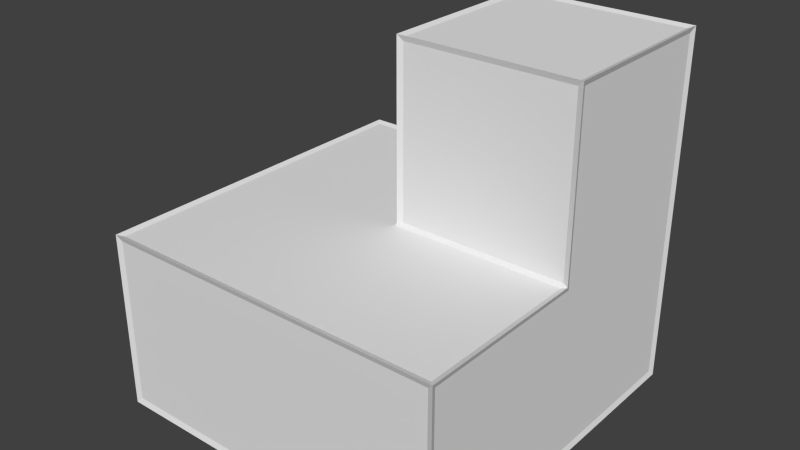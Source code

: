 # Source: stairsCornerOut.blend  (saved by Blender 2.71.0; exported with 4.5.12 LTS)
import bpy
from mathutils import Matrix  # noqa: F401  (used for matrix-valued properties, if any)

bpy.ops.wm.read_factory_settings(use_empty=True)
scene = bpy.context.scene
scene.name = 'Scene'

# ---- collections
col_collection_1 = bpy.data.collections.new('Collection 1'); scene.collection.children.link(col_collection_1)

# ---- materials (node trees are filled in below, after node groups)
mat_material = bpy.data.materials.new('Material')
mat_material.alpha_threshold = 0.0
mat_material.use_transparent_shadow = False
mat_material.roughness = 0.5
mat_material.line_color = (0.0, 0.0, 0.0, 1.0)

# ---- material node trees

# ---- world
world_world = bpy.data.worlds.new('World'); scene.world = world_world
world_world.color = (0.05088, 0.05088, 0.05088)
world_world.use_sun_shadow = False
world_world.sun_shadow_jitter_overblur = 0.0
world_world.cycles.sampling_method = 'MANUAL'
world_world.cycles.sample_map_resolution = 256

# ---- meshes
me_cube = bpy.data.meshes.new('Cube')
me_cube.from_pydata([(0.5, 0.5, -0.5), (0.5, -0.5, -0.5), (-0.5, -0.5, -0.5), (-0.5, 0.5, -0.5), (0.5, -0.5, 0.0), (-0.5, -0.5, 0.0), (-0.5, 0.5, 0.0), (0.5, -3.278e-07, 0.0), (1.192e-07, 0.5, 0.0), (-7.451e-08, -1.192e-07, 0.0), (0.5, 0.5, 0.5), (0.5, -3.278e-07, 0.5), (1.192e-07, 0.5, 0.5), (-7.451e-08, -1.192e-07, 0.5)], [], [(3, 0, 1, 2), (4, 5, 2, 1), (9, 7, 11, 13), (4, 7, 9, 8, 6, 5), (5, 6, 3, 2), (10, 12, 13, 11), (8, 9, 13, 12), (1, 0, 10, 11, 7, 4), (3, 6, 8, 12, 10, 0)])
_uv = me_cube.uv_layers.new(name='UVMap')
_uv.uv.foreach_set('vector', [2.086e-07, 1.0, 1.0, 1.0, 1.0, 5.96e-08, -8.941e-08, 1.788e-07, 1.0, 0.5, -2.086e-07, 0.5, -8.941e-08, 5.96e-08, 1.0, 5.96e-08, 0.5, 0.5, 1.0, 0.5, 1.0, 1.0, 0.5, 1.0, 1.0, -2.98e-07, 1.0, 0.5, 0.5, 0.5, 0.5, 1.0, 2.98e-08, 1.0, -2.086e-07, 1.788e-07, 1.49e-07, 0.5, 1.0, 0.5, 1.0, 5.96e-08, 1.49e-07, 5.96e-08, 1.0, 1.0, 0.5, 1.0, 0.5, 0.5, 1.0, 0.5, 1.0, 0.5, 0.5, 0.5, 0.5, 1.0, 1.0, 1.0, 2.98e-08, 5.96e-08, 1.0, 5.96e-08, 1.0, 1.0, 0.5, 1.0, 0.5, 0.5, -3.278e-07, 0.5, 2.086e-07, 5.96e-08, 2.98e-08, 0.5, 0.5, 0.5, 0.5, 1.0, 1.0, 1.0, 1.0, 5.96e-08])
me_cube.materials.append(mat_material)
me_cube.use_remesh_preserve_volume = False
me_cube.use_remesh_preserve_attributes = False
me_cube.use_mirror_vertex_groups = False
me_cube.update()
me_cube_001 = bpy.data.meshes.new('Cube.001')
me_cube_001.from_pydata([(0.4942, 0.4942, -0.4942), (0.5058, 0.5058, -0.5058), (0.4942, -0.4942, -0.4942), (0.5058, -0.5058, -0.5058), (-0.4942, -0.4942, -0.4942), (-0.5058, -0.5058, -0.5058), (-0.4942, 0.4942, -0.4942), (-0.5058, 0.5058, -0.5058), (0.4942, -0.4942, -0.005773), (0.5058, -0.5058, 0.005773), (-0.4942, -0.4942, -0.005773), (-0.5058, -0.5058, 0.005773), (-0.4942, 0.4942, -0.005773), (-0.5058, 0.5058, 0.005773), (0.4942, 0.005773, -0.005773), (0.5058, -0.005774, 0.005773), (0.005774, 0.4942, -0.005773), (-0.005773, 0.5058, 0.005773), (0.005773, 0.005773, -0.005773), (-0.005774, -0.005774, 0.005773), (0.4942, 0.4942, 0.4942), (0.5058, 0.5058, 0.5058), (0.4942, 0.005773, 0.4942), (0.5058, -0.005774, 0.5058), (0.005774, 0.4942, 0.4942), (-0.005773, 0.5058, 0.5058), (0.005773, 0.005773, 0.4942), (-0.005774, -0.005774, 0.5058), (-0.49, 0.49, -0.5), (0.49, 0.49, -0.5), (0.49, -0.49, -0.5), (-0.49, -0.49, -0.5), (0.49, -0.5, -0.01), (-0.49, -0.5, -0.01), (-0.49, -0.5, -0.49), (0.49, -0.5, -0.49), (0.01, -1.234e-07, 0.01), (0.49, -3.237e-07, 0.01), (0.49, -3.237e-07, 0.49), (0.01, -1.234e-07, 0.49), (0.49, -0.49, 0.0), (0.49, -0.01, 0.0), (-0.01, -0.01, 0.0), (-0.01, 0.49, 0.0), (-0.49, 0.49, 0.0), (-0.49, -0.49, 0.0), (-0.5, -0.49, -0.01), (-0.5, 0.49, -0.01), (-0.5, 0.49, -0.49), (-0.5, -0.49, -0.49), (0.49, 0.49, 0.5), (0.01, 0.49, 0.5), (0.01, 0.01, 0.5), (0.49, 0.01, 0.5), (1.153e-07, 0.49, 0.01), (-7.063e-08, 0.01, 0.01), (-7.063e-08, 0.01, 0.49), (1.153e-07, 0.49, 0.49), (0.5, -0.49, -0.49), (0.5, 0.49, -0.49), (0.5, 0.49, 0.49), (0.5, 0.01, 0.49), (0.5, 0.01, -0.01), (0.5, -0.49, -0.01), (-0.49, 0.5, -0.49), (-0.49, 0.5, -0.01), (0.01, 0.5, -0.01), (0.01, 0.5, 0.49), (0.49, 0.5, 0.49), (0.49, 0.5, -0.49)], [], [(28, 29, 0, 6), (29, 28, 7, 1), (29, 30, 2, 0), (30, 29, 1, 3), (30, 31, 4, 2), (31, 30, 3, 5), (31, 28, 6, 4), (28, 31, 5, 7), (32, 33, 10, 8), (33, 32, 9, 11), (33, 34, 4, 10), (34, 33, 11, 5), (34, 35, 2, 4), (35, 34, 5, 3), (35, 32, 8, 2), (32, 35, 3, 9), (36, 37, 14, 18), (37, 36, 19, 15), (37, 38, 22, 14), (38, 37, 15, 23), (38, 39, 26, 22), (39, 38, 23, 27), (39, 36, 18, 26), (36, 39, 27, 19), (40, 41, 14, 8), (41, 40, 9, 15), (41, 42, 18, 14), (42, 41, 15, 19), (42, 43, 16, 18), (43, 42, 19, 17), (43, 44, 12, 16), (44, 43, 17, 13), (44, 45, 10, 12), (45, 44, 13, 11), (45, 40, 8, 10), (40, 45, 11, 9), (46, 47, 12, 10), (47, 46, 11, 13), (47, 48, 6, 12), (48, 47, 13, 7), (48, 49, 4, 6), (49, 48, 7, 5), (49, 46, 10, 4), (46, 49, 5, 11), (50, 51, 24, 20), (51, 50, 21, 25), (51, 52, 26, 24), (52, 51, 25, 27), (52, 53, 22, 26), (53, 52, 27, 23), (53, 50, 20, 22), (50, 53, 23, 21), (54, 55, 18, 16), (55, 54, 17, 19), (55, 56, 26, 18), (56, 55, 19, 27), (56, 57, 24, 26), (57, 56, 27, 25), (57, 54, 16, 24), (54, 57, 25, 17), (58, 59, 0, 2), (59, 58, 3, 1), (59, 60, 20, 0), (60, 59, 1, 21), (60, 61, 22, 20), (61, 60, 21, 23), (61, 62, 14, 22), (62, 61, 23, 15), (62, 63, 8, 14), (63, 62, 15, 9), (63, 58, 2, 8), (58, 63, 9, 3), (64, 65, 12, 6), (65, 64, 7, 13), (65, 66, 16, 12), (66, 65, 13, 17), (66, 67, 24, 16), (67, 66, 17, 25), (67, 68, 20, 24), (68, 67, 25, 21), (68, 69, 0, 20), (69, 68, 21, 1), (69, 64, 6, 0), (64, 69, 1, 7)])
_uv = me_cube_001.uv_layers.new(name='UVMap')
_uv.uv.foreach_set('vector', [2.086e-07, 1.0, 1.0, 1.0, 1.0, 1.0, 2.086e-07, 1.0, 1.0, 1.0, 2.086e-07, 1.0, 2.086e-07, 1.0, 1.0, 1.0, 1.0, 1.0, 1.0, 5.96e-08, 1.0, 5.96e-08, 1.0, 1.0, 1.0, 5.96e-08, 1.0, 1.0, 1.0, 1.0, 1.0, 5.96e-08, 1.0, 5.96e-08, -8.941e-08, 1.788e-07, -8.941e-08, 1.788e-07, 1.0, 5.96e-08, -8.941e-08, 1.788e-07, 1.0, 5.96e-08, 1.0, 5.96e-08, -8.941e-08, 1.788e-07, -8.941e-08, 1.788e-07, 2.086e-07, 1.0, 2.086e-07, 1.0, -8.941e-08, 1.788e-07, 2.086e-07, 1.0, -8.941e-08, 1.788e-07, -8.941e-08, 1.788e-07, 2.086e-07, 1.0, 1.0, 0.5, -2.086e-07, 0.5, -2.086e-07, 0.5, 1.0, 0.5, -2.086e-07, 0.5, 1.0, 0.5, 1.0, 0.5, -2.086e-07, 0.5, -2.086e-07, 0.5, -8.941e-08, 5.96e-08, -8.941e-08, 5.96e-08, -2.086e-07, 0.5, -8.941e-08, 5.96e-08, -2.086e-07, 0.5, -2.086e-07, 0.5, -8.941e-08, 5.96e-08, -8.941e-08, 5.96e-08, 1.0, 5.96e-08, 1.0, 5.96e-08, -8.941e-08, 5.96e-08, 1.0, 5.96e-08, -8.941e-08, 5.96e-08, -8.941e-08, 5.96e-08, 1.0, 5.96e-08, 1.0, 5.96e-08, 1.0, 0.5, 1.0, 0.5, 1.0, 5.96e-08, 1.0, 0.5, 1.0, 5.96e-08, 1.0, 5.96e-08, 1.0, 0.5, 0.5, 0.5, 1.0, 0.5, 1.0, 0.5, 0.5, 0.5, 1.0, 0.5, 0.5, 0.5, 0.5, 0.5, 1.0, 0.5, 1.0, 0.5, 1.0, 1.0, 1.0, 1.0, 1.0, 0.5, 1.0, 1.0, 1.0, 0.5, 1.0, 0.5, 1.0, 1.0, 1.0, 1.0, 0.5, 1.0, 0.5, 1.0, 1.0, 1.0, 0.5, 1.0, 1.0, 1.0, 1.0, 1.0, 0.5, 1.0, 0.5, 1.0, 0.5, 0.5, 0.5, 0.5, 0.5, 1.0, 0.5, 0.5, 0.5, 1.0, 0.5, 1.0, 0.5, 0.5, 1.0, -2.98e-07, 1.0, 0.5, 1.0, 0.5, 1.0, -2.98e-07, 1.0, 0.5, 1.0, -2.98e-07, 1.0, -2.98e-07, 1.0, 0.5, 1.0, 0.5, 0.5, 0.5, 0.5, 0.5, 1.0, 0.5, 0.5, 0.5, 1.0, 0.5, 1.0, 0.5, 0.5, 0.5, 0.5, 0.5, 0.5, 1.0, 0.5, 1.0, 0.5, 0.5, 0.5, 1.0, 0.5, 0.5, 0.5, 0.5, 0.5, 1.0, 0.5, 1.0, 2.98e-08, 1.0, 2.98e-08, 1.0, 0.5, 1.0, 2.98e-08, 1.0, 0.5, 1.0, 0.5, 1.0, 2.98e-08, 1.0, 2.98e-08, 1.0, -2.086e-07, 1.788e-07, -2.086e-07, 1.788e-07, 2.98e-08, 1.0, -2.086e-07, 1.788e-07, 2.98e-08, 1.0, 2.98e-08, 1.0, -2.086e-07, 1.788e-07, -2.086e-07, 1.788e-07, 1.0, -2.98e-07, 1.0, -2.98e-07, -2.086e-07, 1.788e-07, 1.0, -2.98e-07, -2.086e-07, 1.788e-07, -2.086e-07, 1.788e-07, 1.0, -2.98e-07, 1.49e-07, 0.5, 1.0, 0.5, 1.0, 0.5, 1.49e-07, 0.5, 1.0, 0.5, 1.49e-07, 0.5, 1.49e-07, 0.5, 1.0, 0.5, 1.0, 0.5, 1.0, 5.96e-08, 1.0, 5.96e-08, 1.0, 0.5, 1.0, 5.96e-08, 1.0, 0.5, 1.0, 0.5, 1.0, 5.96e-08, 1.0, 5.96e-08, 1.49e-07, 5.96e-08, 1.49e-07, 5.96e-08, 1.0, 5.96e-08, 1.49e-07, 5.96e-08, 1.0, 5.96e-08, 1.0, 5.96e-08, 1.49e-07, 5.96e-08, 1.49e-07, 5.96e-08, 1.49e-07, 0.5, 1.49e-07, 0.5, 1.49e-07, 5.96e-08, 1.49e-07, 0.5, 1.49e-07, 5.96e-08, 1.49e-07, 5.96e-08, 1.49e-07, 0.5, 1.0, 1.0, 0.5, 1.0, 0.5, 1.0, 1.0, 1.0, 0.5, 1.0, 1.0, 1.0, 1.0, 1.0, 0.5, 1.0, 0.5, 1.0, 0.5, 0.5, 0.5, 0.5, 0.5, 1.0, 0.5, 0.5, 0.5, 1.0, 0.5, 1.0, 0.5, 0.5, 0.5, 0.5, 1.0, 0.5, 1.0, 0.5, 0.5, 0.5, 1.0, 0.5, 0.5, 0.5, 0.5, 0.5, 1.0, 0.5, 1.0, 0.5, 1.0, 1.0, 1.0, 1.0, 1.0, 0.5, 1.0, 1.0, 1.0, 0.5, 1.0, 0.5, 1.0, 1.0, 1.0, 0.5, 0.5, 0.5, 0.5, 0.5, 1.0, 0.5, 0.5, 0.5, 1.0, 0.5, 1.0, 0.5, 0.5, 0.5, 0.5, 0.5, 0.5, 1.0, 0.5, 1.0, 0.5, 0.5, 0.5, 1.0, 0.5, 0.5, 0.5, 0.5, 0.5, 1.0, 0.5, 1.0, 1.0, 1.0, 1.0, 1.0, 0.5, 1.0, 1.0, 1.0, 0.5, 1.0, 0.5, 1.0, 1.0, 1.0, 1.0, 1.0, 1.0, 0.5, 1.0, 0.5, 1.0, 1.0, 1.0, 0.5, 1.0, 1.0, 1.0, 1.0, 1.0, 0.5, 2.98e-08, 5.96e-08, 1.0, 5.96e-08, 1.0, 5.96e-08, 2.98e-08, 5.96e-08, 1.0, 5.96e-08, 2.98e-08, 5.96e-08, 2.98e-08, 5.96e-08, 1.0, 5.96e-08, 1.0, 5.96e-08, 1.0, 1.0, 1.0, 1.0, 1.0, 5.96e-08, 1.0, 1.0, 1.0, 5.96e-08, 1.0, 5.96e-08, 1.0, 1.0, 1.0, 1.0, 0.5, 1.0, 0.5, 1.0, 1.0, 1.0, 0.5, 1.0, 1.0, 1.0, 1.0, 1.0, 0.5, 1.0, 0.5, 1.0, 0.5, 0.5, 0.5, 0.5, 0.5, 1.0, 0.5, 0.5, 0.5, 1.0, 0.5, 1.0, 0.5, 0.5, 0.5, 0.5, -3.278e-07, 0.5, -3.278e-07, 0.5, 0.5, 0.5, -3.278e-07, 0.5, 0.5, 0.5, 0.5, 0.5, -3.278e-07, 0.5, -3.278e-07, 0.5, 2.98e-08, 5.96e-08, 2.98e-08, 5.96e-08, -3.278e-07, 0.5, 2.98e-08, 5.96e-08, -3.278e-07, 0.5, -3.278e-07, 0.5, 2.98e-08, 5.96e-08, 2.086e-07, 5.96e-08, 2.98e-08, 0.5, 2.98e-08, 0.5, 2.086e-07, 5.96e-08, 2.98e-08, 0.5, 2.086e-07, 5.96e-08, 2.086e-07, 5.96e-08, 2.98e-08, 0.5, 2.98e-08, 0.5, 0.5, 0.5, 0.5, 0.5, 2.98e-08, 0.5, 0.5, 0.5, 2.98e-08, 0.5, 2.98e-08, 0.5, 0.5, 0.5, 0.5, 0.5, 0.5, 1.0, 0.5, 1.0, 0.5, 0.5, 0.5, 1.0, 0.5, 0.5, 0.5, 0.5, 0.5, 1.0, 0.5, 1.0, 1.0, 1.0, 1.0, 1.0, 0.5, 1.0, 1.0, 1.0, 0.5, 1.0, 0.5, 1.0, 1.0, 1.0, 1.0, 1.0, 1.0, 5.96e-08, 1.0, 5.96e-08, 1.0, 1.0, 1.0, 5.96e-08, 1.0, 1.0, 1.0, 1.0, 1.0, 5.96e-08, 1.0, 5.96e-08, 2.086e-07, 5.96e-08, 2.086e-07, 5.96e-08, 1.0, 5.96e-08, 2.086e-07, 5.96e-08, 1.0, 5.96e-08, 1.0, 5.96e-08, 2.086e-07, 5.96e-08])
me_cube_001.materials.append(mat_material)
me_cube_001.use_remesh_preserve_volume = False
me_cube_001.use_remesh_preserve_attributes = False
me_cube_001.use_mirror_vertex_groups = False
me_cube_001.update()

# ---- objects
ob_shape = bpy.data.objects.new('Shape', me_cube)
ob_wireframe = bpy.data.objects.new('WireFrame', me_cube_001)

# ---- transforms, parenting, visibility, modifiers, constraints
ob_shape.location = (0.0, 0.0, 0.0)
ob_shape.lock_rotations_4d = False
ob_shape.empty_display_type = 'ARROWS'
ob_shape.lineart.crease_threshold = 0.0
ob_wireframe.location = (0.0, 0.0, 0.0)
ob_wireframe.lock_rotations_4d = False
ob_wireframe.empty_display_type = 'ARROWS'
ob_wireframe.lineart.crease_threshold = 0.0

# ---- collection membership
col_collection_1.objects.link(ob_shape)
col_collection_1.objects.link(ob_wireframe)

# ---- scene / render settings (as saved in the file)
scene.frame_start = 1; scene.frame_end = 250; scene.frame_set(1)
scene.render.engine = 'BLENDER_EEVEE_NEXT'
scene.render.resolution_percentage = 50
scene.render.dither_intensity = 0.0
scene.cycles.use_denoising = False
scene.cycles.samples = 10
scene.cycles.sampling_pattern = 'TABULATED_SOBOL'
scene.cycles.light_sampling_threshold = 0.0
scene.cycles.use_adaptive_sampling = False
scene.cycles.use_light_tree = False
scene.cycles.blur_glossy = 0.0
scene.cycles.volume_bounces = 1
scene.cycles.pixel_filter_type = 'GAUSSIAN'
scene.cycles.sample_clamp_indirect = 0.0
scene.view_settings.view_transform = 'Standard'
bpy.context.view_layer.update()

# ---- added for rendering (the .blend has no active camera and no usable light): camera, sun
cam_auto = bpy.data.cameras.new('AutoCamera')
cam_auto.lens = 50.0
cam_auto.sensor_width = 36.0
cam_auto.clip_end = 1000.0
ob_auto_camera = bpy.data.objects.new('AutoCamera', cam_auto)
scene.collection.objects.link(ob_auto_camera)
ob_auto_camera.location = (1.62104, -1.94525, 1.29683)
ob_auto_camera.rotation_euler = (1.09748, -7.21219e-08, 0.694738)
scene.camera = ob_auto_camera
light_auto_sun = bpy.data.lights.new('AutoSun', 'SUN')
light_auto_sun.energy = 3.0
light_auto_sun.angle = 0.0523599
ob_auto_sun = bpy.data.objects.new('AutoSun', light_auto_sun)
scene.collection.objects.link(ob_auto_sun)
ob_auto_sun.rotation_euler = (0.872665, 0.174533, 0.523599)
bpy.context.view_layer.update()
